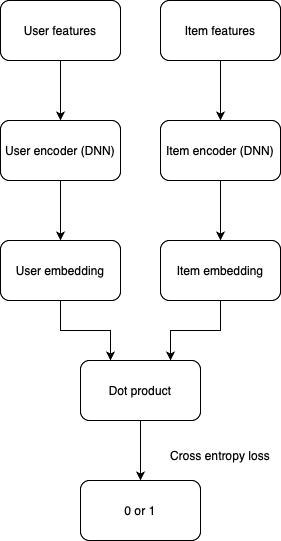

The diagram above was exported from draw.io. Its source (the exported page's mxGraphModel, read from the mxfile embedded in the PNG):
<mxGraphModel dx="838" dy="593" grid="1" gridSize="10" guides="1" tooltips="1" connect="1" arrows="1" fold="1" page="1" pageScale="1" pageWidth="850" pageHeight="1100" math="0" shadow="0">
  <root>
    <mxCell id="0" />
    <mxCell id="1" parent="0" />
    <mxCell id="3N6jDrJs5VvBqMs8UMTL-9" style="edgeStyle=orthogonalEdgeStyle;rounded=0;orthogonalLoop=1;jettySize=auto;html=1;exitX=0.5;exitY=1;exitDx=0;exitDy=0;entryX=0.5;entryY=0;entryDx=0;entryDy=0;" parent="1" source="3N6jDrJs5VvBqMs8UMTL-1" target="3N6jDrJs5VvBqMs8UMTL-3" edge="1">
      <mxGeometry relative="1" as="geometry" />
    </mxCell>
    <mxCell id="3N6jDrJs5VvBqMs8UMTL-1" value="User features" style="rounded=1;whiteSpace=wrap;html=1;" parent="1" vertex="1">
      <mxGeometry x="80" y="80" width="120" height="60" as="geometry" />
    </mxCell>
    <mxCell id="3N6jDrJs5VvBqMs8UMTL-10" style="edgeStyle=orthogonalEdgeStyle;rounded=0;orthogonalLoop=1;jettySize=auto;html=1;exitX=0.5;exitY=1;exitDx=0;exitDy=0;" parent="1" source="3N6jDrJs5VvBqMs8UMTL-2" target="3N6jDrJs5VvBqMs8UMTL-4" edge="1">
      <mxGeometry relative="1" as="geometry" />
    </mxCell>
    <mxCell id="3N6jDrJs5VvBqMs8UMTL-2" value="Item features" style="rounded=1;whiteSpace=wrap;html=1;" parent="1" vertex="1">
      <mxGeometry x="240" y="80" width="120" height="60" as="geometry" />
    </mxCell>
    <mxCell id="3N6jDrJs5VvBqMs8UMTL-11" style="edgeStyle=orthogonalEdgeStyle;rounded=0;orthogonalLoop=1;jettySize=auto;html=1;exitX=0.5;exitY=1;exitDx=0;exitDy=0;entryX=0.5;entryY=0;entryDx=0;entryDy=0;" parent="1" source="3N6jDrJs5VvBqMs8UMTL-3" target="3N6jDrJs5VvBqMs8UMTL-5" edge="1">
      <mxGeometry relative="1" as="geometry" />
    </mxCell>
    <mxCell id="3N6jDrJs5VvBqMs8UMTL-3" value="User encoder (DNN)" style="rounded=1;whiteSpace=wrap;html=1;" parent="1" vertex="1">
      <mxGeometry x="80" y="200" width="120" height="60" as="geometry" />
    </mxCell>
    <mxCell id="3N6jDrJs5VvBqMs8UMTL-12" style="edgeStyle=orthogonalEdgeStyle;rounded=0;orthogonalLoop=1;jettySize=auto;html=1;exitX=0.5;exitY=1;exitDx=0;exitDy=0;entryX=0.5;entryY=0;entryDx=0;entryDy=0;" parent="1" source="3N6jDrJs5VvBqMs8UMTL-4" target="3N6jDrJs5VvBqMs8UMTL-6" edge="1">
      <mxGeometry relative="1" as="geometry" />
    </mxCell>
    <mxCell id="3N6jDrJs5VvBqMs8UMTL-4" value="Item encoder (DNN)" style="rounded=1;whiteSpace=wrap;html=1;" parent="1" vertex="1">
      <mxGeometry x="240" y="200" width="120" height="60" as="geometry" />
    </mxCell>
    <mxCell id="3N6jDrJs5VvBqMs8UMTL-13" style="edgeStyle=orthogonalEdgeStyle;rounded=0;orthogonalLoop=1;jettySize=auto;html=1;exitX=0.5;exitY=1;exitDx=0;exitDy=0;entryX=0.25;entryY=0;entryDx=0;entryDy=0;" parent="1" source="3N6jDrJs5VvBqMs8UMTL-5" target="3N6jDrJs5VvBqMs8UMTL-7" edge="1">
      <mxGeometry relative="1" as="geometry" />
    </mxCell>
    <mxCell id="3N6jDrJs5VvBqMs8UMTL-5" value="User embedding" style="rounded=1;whiteSpace=wrap;html=1;" parent="1" vertex="1">
      <mxGeometry x="80" y="320" width="120" height="60" as="geometry" />
    </mxCell>
    <mxCell id="3N6jDrJs5VvBqMs8UMTL-14" style="edgeStyle=orthogonalEdgeStyle;rounded=0;orthogonalLoop=1;jettySize=auto;html=1;exitX=0.5;exitY=1;exitDx=0;exitDy=0;entryX=0.75;entryY=0;entryDx=0;entryDy=0;" parent="1" source="3N6jDrJs5VvBqMs8UMTL-6" target="3N6jDrJs5VvBqMs8UMTL-7" edge="1">
      <mxGeometry relative="1" as="geometry" />
    </mxCell>
    <mxCell id="3N6jDrJs5VvBqMs8UMTL-6" value="Item embedding" style="rounded=1;whiteSpace=wrap;html=1;" parent="1" vertex="1">
      <mxGeometry x="240" y="320" width="120" height="60" as="geometry" />
    </mxCell>
    <mxCell id="3N6jDrJs5VvBqMs8UMTL-15" style="edgeStyle=orthogonalEdgeStyle;rounded=0;orthogonalLoop=1;jettySize=auto;html=1;exitX=0.5;exitY=1;exitDx=0;exitDy=0;entryX=0.5;entryY=0;entryDx=0;entryDy=0;" parent="1" source="3N6jDrJs5VvBqMs8UMTL-7" target="3N6jDrJs5VvBqMs8UMTL-8" edge="1">
      <mxGeometry relative="1" as="geometry" />
    </mxCell>
    <mxCell id="3N6jDrJs5VvBqMs8UMTL-7" value="Dot product" style="rounded=1;whiteSpace=wrap;html=1;" parent="1" vertex="1">
      <mxGeometry x="160" y="440" width="120" height="60" as="geometry" />
    </mxCell>
    <mxCell id="3N6jDrJs5VvBqMs8UMTL-8" value="0 or 1" style="rounded=1;whiteSpace=wrap;html=1;" parent="1" vertex="1">
      <mxGeometry x="160" y="560" width="120" height="60" as="geometry" />
    </mxCell>
    <mxCell id="3N6jDrJs5VvBqMs8UMTL-16" value="Cross entropy loss" style="text;html=1;strokeColor=none;fillColor=none;align=center;verticalAlign=middle;whiteSpace=wrap;rounded=0;" parent="1" vertex="1">
      <mxGeometry x="240" y="520" width="120" height="30" as="geometry" />
    </mxCell>
  </root>
</mxGraphModel>